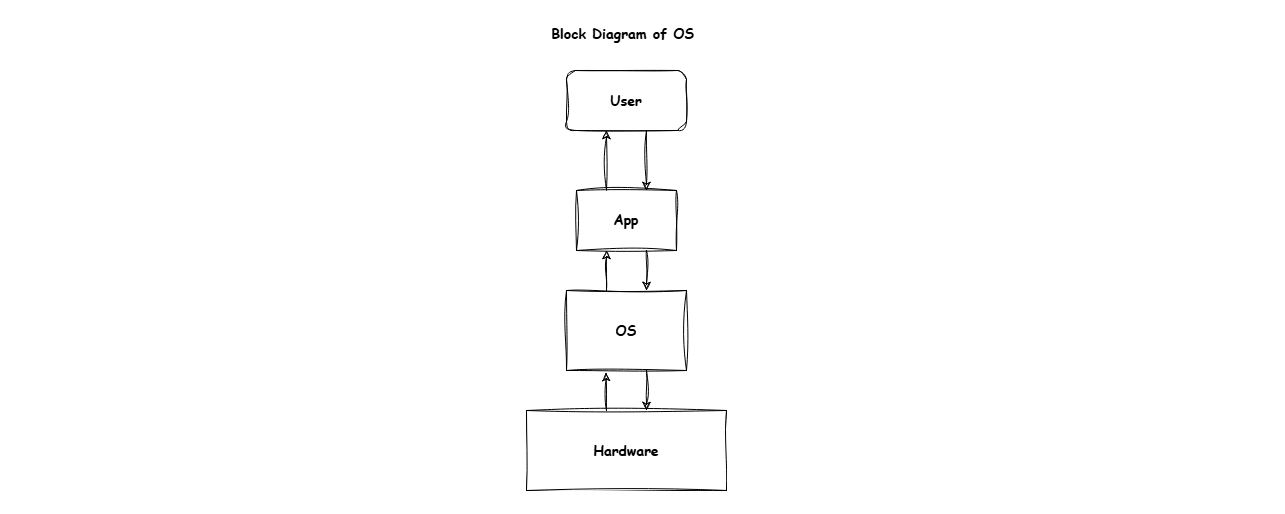

The diagram above was exported from draw.io. Its source (the exported page's mxGraphModel, read from the mxfile embedded in the PNG):
<mxGraphModel dx="602" dy="567" grid="0" gridSize="10" guides="1" tooltips="1" connect="1" arrows="1" fold="1" page="0" pageScale="1" pageWidth="1100" pageHeight="850" background="#ffffff" math="0" shadow="0">
  <root>
    <mxCell id="0" />
    <mxCell id="1" parent="0" />
    <mxCell id="57-EL4aC1zB3ZgiFmMV9-1" value="" style="rounded=0;whiteSpace=wrap;html=1;sketch=1;hachureGap=4;jiggle=2;curveFitting=1;fontFamily=Architects Daughter;fontSource=https%3A%2F%2Ffonts.googleapis.com%2Fcss%3Ffamily%3DArchitects%2BDaughter;" parent="1" vertex="1">
      <mxGeometry x="400" y="440" width="200" height="80" as="geometry" />
    </mxCell>
    <mxCell id="57-EL4aC1zB3ZgiFmMV9-2" value="" style="rounded=0;whiteSpace=wrap;html=1;sketch=1;hachureGap=4;jiggle=2;curveFitting=1;fontFamily=Architects Daughter;fontSource=https%3A%2F%2Ffonts.googleapis.com%2Fcss%3Ffamily%3DArchitects%2BDaughter;" parent="1" vertex="1">
      <mxGeometry x="440" y="320" width="120" height="80" as="geometry" />
    </mxCell>
    <mxCell id="57-EL4aC1zB3ZgiFmMV9-4" value="" style="rounded=1;whiteSpace=wrap;html=1;sketch=1;hachureGap=4;jiggle=2;curveFitting=1;fontFamily=Architects Daughter;fontSource=https%3A%2F%2Ffonts.googleapis.com%2Fcss%3Ffamily%3DArchitects%2BDaughter;" parent="1" vertex="1">
      <mxGeometry x="440" y="100" width="120" height="60" as="geometry" />
    </mxCell>
    <mxCell id="57-EL4aC1zB3ZgiFmMV9-5" value="" style="rounded=0;whiteSpace=wrap;html=1;sketch=1;hachureGap=4;jiggle=2;curveFitting=1;fontFamily=Architects Daughter;fontSource=https%3A%2F%2Ffonts.googleapis.com%2Fcss%3Ffamily%3DArchitects%2BDaughter;" parent="1" vertex="1">
      <mxGeometry x="450" y="220" width="100" height="60" as="geometry" />
    </mxCell>
    <UserObject label="User" placeholders="1" name="Variable" id="57-EL4aC1zB3ZgiFmMV9-6">
      <mxCell style="text;html=1;strokeColor=none;fillColor=none;align=center;verticalAlign=middle;whiteSpace=wrap;overflow=hidden;fontFamily=Comic Sans MS;fontStyle=1;fontSize=14;" parent="1" vertex="1">
        <mxGeometry x="460" y="120" width="80" height="20" as="geometry" />
      </mxCell>
    </UserObject>
    <UserObject label="App" placeholders="1" name="Variable" id="57-EL4aC1zB3ZgiFmMV9-7">
      <mxCell style="text;html=1;strokeColor=none;fillColor=none;align=center;verticalAlign=middle;whiteSpace=wrap;overflow=hidden;fontFamily=Comic Sans MS;fontStyle=1;fontSize=14;" parent="1" vertex="1">
        <mxGeometry x="460" y="235" width="80" height="30" as="geometry" />
      </mxCell>
    </UserObject>
    <UserObject label="OS" placeholders="1" name="Variable" id="57-EL4aC1zB3ZgiFmMV9-8">
      <mxCell style="text;html=1;strokeColor=none;fillColor=none;align=center;verticalAlign=middle;whiteSpace=wrap;overflow=hidden;fontFamily=Comic Sans MS;fontStyle=1;fontSize=14;" parent="1" vertex="1">
        <mxGeometry x="460" y="350" width="80" height="20" as="geometry" />
      </mxCell>
    </UserObject>
    <UserObject label="Hardware" placeholders="1" name="Variable" id="57-EL4aC1zB3ZgiFmMV9-9">
      <mxCell style="text;html=1;strokeColor=none;fillColor=none;align=center;verticalAlign=middle;whiteSpace=wrap;overflow=hidden;fontFamily=Comic Sans MS;fontSize=14;fontStyle=1" parent="1" vertex="1">
        <mxGeometry x="460" y="470" width="80" height="20" as="geometry" />
      </mxCell>
    </UserObject>
    <mxCell id="57-EL4aC1zB3ZgiFmMV9-10" value="" style="endArrow=classic;html=1;rounded=0;sketch=1;hachureGap=4;jiggle=2;curveFitting=1;fontFamily=Architects Daughter;fontSource=https%3A%2F%2Ffonts.googleapis.com%2Fcss%3Ffamily%3DArchitects%2BDaughter;entryX=0.3;entryY=0;entryDx=0;entryDy=0;entryPerimeter=0;" parent="1" edge="1">
      <mxGeometry width="50" height="50" relative="1" as="geometry">
        <mxPoint x="520" y="160" as="sourcePoint" />
        <mxPoint x="520" y="220" as="targetPoint" />
      </mxGeometry>
    </mxCell>
    <mxCell id="57-EL4aC1zB3ZgiFmMV9-11" value="" style="endArrow=classic;html=1;rounded=0;sketch=1;hachureGap=4;jiggle=2;curveFitting=1;fontFamily=Architects Daughter;fontSource=https%3A%2F%2Ffonts.googleapis.com%2Fcss%3Ffamily%3DArchitects%2BDaughter;exitX=0.6;exitY=-0.007;exitDx=0;exitDy=0;exitPerimeter=0;" parent="1" edge="1">
      <mxGeometry width="50" height="50" relative="1" as="geometry">
        <mxPoint x="480" y="219.58000000000004" as="sourcePoint" />
        <mxPoint x="480" y="160" as="targetPoint" />
      </mxGeometry>
    </mxCell>
    <mxCell id="57-EL4aC1zB3ZgiFmMV9-12" value="" style="endArrow=classic;html=1;rounded=0;sketch=1;hachureGap=4;jiggle=2;curveFitting=1;fontFamily=Architects Daughter;fontSource=https%3A%2F%2Ffonts.googleapis.com%2Fcss%3Ffamily%3DArchitects%2BDaughter;" parent="1" edge="1">
      <mxGeometry width="50" height="50" relative="1" as="geometry">
        <mxPoint x="520" y="280" as="sourcePoint" />
        <mxPoint x="520" y="320" as="targetPoint" />
      </mxGeometry>
    </mxCell>
    <mxCell id="57-EL4aC1zB3ZgiFmMV9-13" value="" style="endArrow=classic;html=1;rounded=0;sketch=1;hachureGap=4;jiggle=2;curveFitting=1;fontFamily=Architects Daughter;fontSource=https%3A%2F%2Ffonts.googleapis.com%2Fcss%3Ffamily%3DArchitects%2BDaughter;" parent="1" edge="1">
      <mxGeometry width="50" height="50" relative="1" as="geometry">
        <mxPoint x="520" y="400" as="sourcePoint" />
        <mxPoint x="520" y="440" as="targetPoint" />
      </mxGeometry>
    </mxCell>
    <mxCell id="57-EL4aC1zB3ZgiFmMV9-14" value="" style="endArrow=classic;html=1;rounded=0;sketch=1;hachureGap=4;jiggle=2;curveFitting=1;fontFamily=Architects Daughter;fontSource=https%3A%2F%2Ffonts.googleapis.com%2Fcss%3Ffamily%3DArchitects%2BDaughter;entryX=0.33;entryY=1.025;entryDx=0;entryDy=0;entryPerimeter=0;" parent="1" target="57-EL4aC1zB3ZgiFmMV9-2" edge="1">
      <mxGeometry width="50" height="50" relative="1" as="geometry">
        <mxPoint x="480" y="440" as="sourcePoint" />
        <mxPoint x="480" y="410" as="targetPoint" />
      </mxGeometry>
    </mxCell>
    <mxCell id="57-EL4aC1zB3ZgiFmMV9-16" value="" style="endArrow=classic;html=1;rounded=0;sketch=1;hachureGap=4;jiggle=2;curveFitting=1;fontFamily=Architects Daughter;fontSource=https%3A%2F%2Ffonts.googleapis.com%2Fcss%3Ffamily%3DArchitects%2BDaughter;" parent="1" edge="1">
      <mxGeometry width="50" height="50" relative="1" as="geometry">
        <mxPoint x="480" y="320" as="sourcePoint" />
        <mxPoint x="480" y="280" as="targetPoint" />
      </mxGeometry>
    </mxCell>
    <UserObject label="Block Diagram of OS&amp;nbsp;" placeholders="1" name="Variable" id="N5_1Z6LbMnXAd34Xcg5Y-1">
      <mxCell style="text;html=1;strokeColor=none;fillColor=none;align=center;verticalAlign=middle;whiteSpace=wrap;overflow=hidden;fontFamily=Comic Sans MS;fontSize=14;fontStyle=1" vertex="1" parent="1">
        <mxGeometry x="406" y="50" width="188" height="27" as="geometry" />
      </mxCell>
    </UserObject>
  </root>
</mxGraphModel>